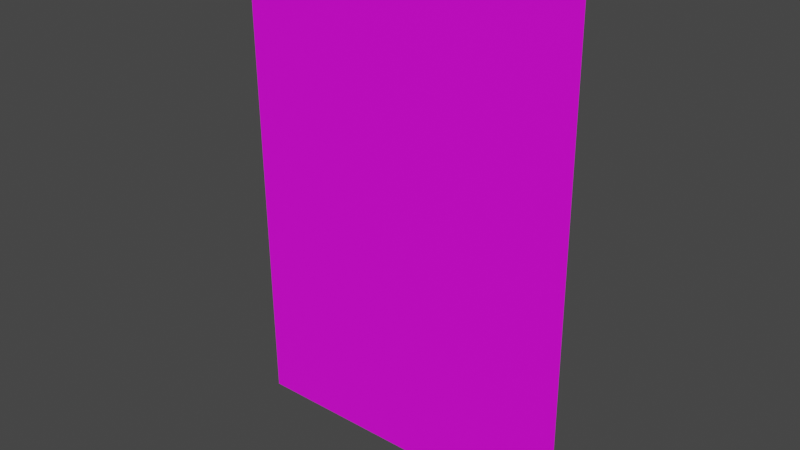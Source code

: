 # Source: blend.blend  (saved by Blender 3.1.7; exported with 4.5.12 LTS)
import bpy
from mathutils import Matrix  # noqa: F401  (used for matrix-valued properties, if any)

bpy.ops.wm.read_factory_settings(use_empty=True)
scene = bpy.context.scene
scene.name = 'Scene'

# ---- collections
col_collection = bpy.data.collections.new('Collection'); scene.collection.children.link(col_collection)

# ---- images (referenced by path relative to the original .blend; pixels are not part of the script)
import os
ASSET_DIR = os.environ.get("B2B_ASSET_DIR", "")  # directory of the original .blend (textures are referenced by path, not embedded)
HERE = os.path.dirname(os.path.abspath(__file__))  # packed textures are extracted next to this script under _unpacked/

def load_image(name, relpath, width, height, colorspace="sRGB"):
    """Load a texture the original file referenced (path relative to the .blend, or extracted next to this script)."""
    p = next((c for c in (os.path.join(HERE, relpath), os.path.join(ASSET_DIR, relpath)) if relpath and os.path.exists(c)), "")
    if p:
        img = bpy.data.images.load(p, check_existing=True)
        img.name = name
    else:  # same state as the original file: an image datablock whose file is absent (Cycles renders it pink)
        img = bpy.data.images.new(name, width, height)
        img.source = "FILE"
        img.filepath = "//" + (relpath or name)
    img.colorspace_settings.name = colorspace
    return img
img_4_png = load_image('시약장보관함4.PNG', '시약장보관함4.PNG', 1024, 1024, 'sRGB')

# ---- materials (node trees are filled in below, after node groups)
mat_fridge_2 = bpy.data.materials.new('fridge_2')
mat_fridge_2.use_transparent_shadow = False
mat_fridge_2.roughness = 0.69
mat_glass = bpy.data.materials.new('glass')
mat_glass.use_transparent_shadow = False
mat_glass.roughness = 0.69
mat_001 = bpy.data.materials.new('매테리얼.001')
mat_001.use_transparent_shadow = False

# ---- material node trees
mat_fridge_2.use_nodes = True; mat_fridge_2.node_tree.nodes.clear()
_N = mat_fridge_2.node_tree.nodes; _L = mat_fridge_2.node_tree.links
n0 = _N.new('ShaderNodeBsdfPrincipled'); n0.name = 'Principled BSDF'; n0.location = (10, 300)
n0.distribution = 'GGX'
n0.subsurface_method = 'RANDOM_WALK_SKIN'
n0.inputs[2].default_value = 0.69
n0.inputs[3].default_value = 1.45
n0.inputs[4].default_value = 0.0
n0.inputs[27].default_value = (0.8, 0.8, 0.8, 1.0)
n1 = _N.new('ShaderNodeOutputMaterial'); n1.name = 'Material Output'; n1.location = (300, 300)
n2 = _N.new('ShaderNodeNormalMap'); n2.name = '노멀 맵'; n2.location = (-300, -300)
n2.label = 'Normal/Map'
_L.new(n0.outputs[0], n1.inputs[0])
_L.new(n2.outputs[0], n0.inputs[5])
n1.is_active_output = True
mat_glass.use_nodes = True; mat_glass.node_tree.nodes.clear()
_N = mat_glass.node_tree.nodes; _L = mat_glass.node_tree.links
n0 = _N.new('ShaderNodeBsdfPrincipled'); n0.name = 'Principled BSDF'; n0.location = (10, 300)
n0.distribution = 'GGX'
n0.subsurface_method = 'RANDOM_WALK_SKIN'
n0.inputs[2].default_value = 0.69
n0.inputs[3].default_value = 1.45
n0.inputs[4].default_value = 0.0
n0.inputs[27].default_value = (0.8, 0.8, 0.8, 1.0)
n1 = _N.new('ShaderNodeOutputMaterial'); n1.name = 'Material Output'; n1.location = (300, 300)
n2 = _N.new('ShaderNodeNormalMap'); n2.name = '노멀 맵'; n2.location = (-300, -300)
n2.label = 'Normal/Map'
_L.new(n0.outputs[0], n1.inputs[0])
_L.new(n2.outputs[0], n0.inputs[5])
n1.is_active_output = True
mat_001.use_nodes = True; mat_001.node_tree.nodes.clear()
_N = mat_001.node_tree.nodes; _L = mat_001.node_tree.links
n0 = _N.new('ShaderNodeBsdfPrincipled'); n0.name = 'Principled BSDF'; n0.location = (10, 300)
n0.distribution = 'GGX'
n0.subsurface_method = 'RANDOM_WALK_SKIN'
n0.inputs[3].default_value = 1.45
n0.inputs[27].default_value = (0.0, 0.0, 0.0, 1.0)
n0.inputs[28].default_value = 1.0
n1 = _N.new('ShaderNodeOutputMaterial'); n1.name = 'Material Output'; n1.location = (300, 300)
n2 = _N.new('ShaderNodeTexImage'); n2.name = '이미지 텍스처'; n2.location = (-526, 178)
n2.image = img_4_png
_L.new(n0.outputs[0], n1.inputs[0])
_L.new(n2.outputs[0], n0.inputs[0])
n1.is_active_output = True

# ---- world
world_world = bpy.data.worlds.new('World'); scene.world = world_world
world_world.use_nodes = True; world_world.node_tree.nodes.clear()
_N = world_world.node_tree.nodes; _L = world_world.node_tree.links
n0 = _N.new('ShaderNodeOutputWorld'); n0.name = 'World Output'; n0.location = (300, 300)
n1 = _N.new('ShaderNodeBackground'); n1.name = 'Background'; n1.location = (10, 300)
n1.inputs[0].default_value = (0.05088, 0.05088, 0.05088, 1.0)
_L.new(n1.outputs[0], n0.inputs[0])
n0.is_active_output = True
world_world.color = (0.05088, 0.05088, 0.05088)
world_world.use_sun_shadow = False
world_world.sun_shadow_jitter_overblur = 0.0

# ---- meshes
me_mesh_001 = bpy.data.meshes.new('Mesh.001')
me_mesh_001.from_pydata([(-24.49, -35.54, -0.4273), (24.49, -35.54, -0.4273), (-24.49, 35.54, 0.4273), (24.49, 35.54, 0.4273)], [], [(0, 1, 3, 2)])
me_mesh_001.polygons.foreach_set('material_index', [2])
_uv = me_mesh_001.uv_layers.new(name='UVMap')
_uv.uv.foreach_set('vector', [0.0, 0.0, 1.0, 0.0, 1.0, 1.0, 0.0, 1.0])
me_mesh_001.materials.append(mat_fridge_2)
me_mesh_001.materials.append(mat_glass)
me_mesh_001.materials.append(mat_001)
me_mesh_001.use_remesh_fix_poles = True
me_mesh_001.use_remesh_preserve_attributes = False
me_mesh_001.update()
me_mesh_001.normals_split_custom_set([tuple(v) for v in zip(*[iter([0.0, -0.01202, 0.9999, 0.0, -0.01202, 0.9999, 0.0, -0.01202, 0.9999, 0.0, -0.01202, 0.9999])] * 3)])

# ---- objects
ob_storeposter = bpy.data.objects.new('StorePoster', me_mesh_001)

# ---- transforms, parenting, visibility, modifiers, constraints
ob_storeposter.location = (2.719, -0.3448, 1.043)
ob_storeposter.rotation_euler = (1.571, -0.0, 0.0)
ob_storeposter.scale = (0.01, 0.01, 0.01)
ob_storeposter.color = (0.8, 0.8, 0.8, 1.0)

# ---- collection membership
col_collection.objects.link(ob_storeposter)

# ---- scene / render settings (as saved in the file)
scene.frame_start = 1; scene.frame_end = 250; scene.frame_set(0)
scene.render.engine = 'BLENDER_EEVEE_NEXT'
scene.cycles.sampling_pattern = 'TABULATED_SOBOL'
scene.cycles.use_light_tree = False
scene.view_settings.view_transform = 'Filmic'
bpy.context.view_layer.update()

# ---- added for rendering (the .blend has no active camera and no usable light): camera, sun
cam_auto = bpy.data.cameras.new('AutoCamera')
cam_auto.lens = 50.0
cam_auto.sensor_width = 36.0
cam_auto.clip_end = 1000.0
ob_auto_camera = bpy.data.objects.new('AutoCamera', cam_auto)
scene.collection.objects.link(ob_auto_camera)
ob_auto_camera.location = (3.51813, -1.30337, 1.68228)
ob_auto_camera.rotation_euler = (1.09748, -7.21219e-08, 0.694738)
scene.camera = ob_auto_camera
light_auto_sun = bpy.data.lights.new('AutoSun', 'SUN')
light_auto_sun.energy = 3.0
light_auto_sun.angle = 0.0523599
ob_auto_sun = bpy.data.objects.new('AutoSun', light_auto_sun)
scene.collection.objects.link(ob_auto_sun)
ob_auto_sun.rotation_euler = (0.872665, 0.174533, 0.523599)
bpy.context.view_layer.update()

